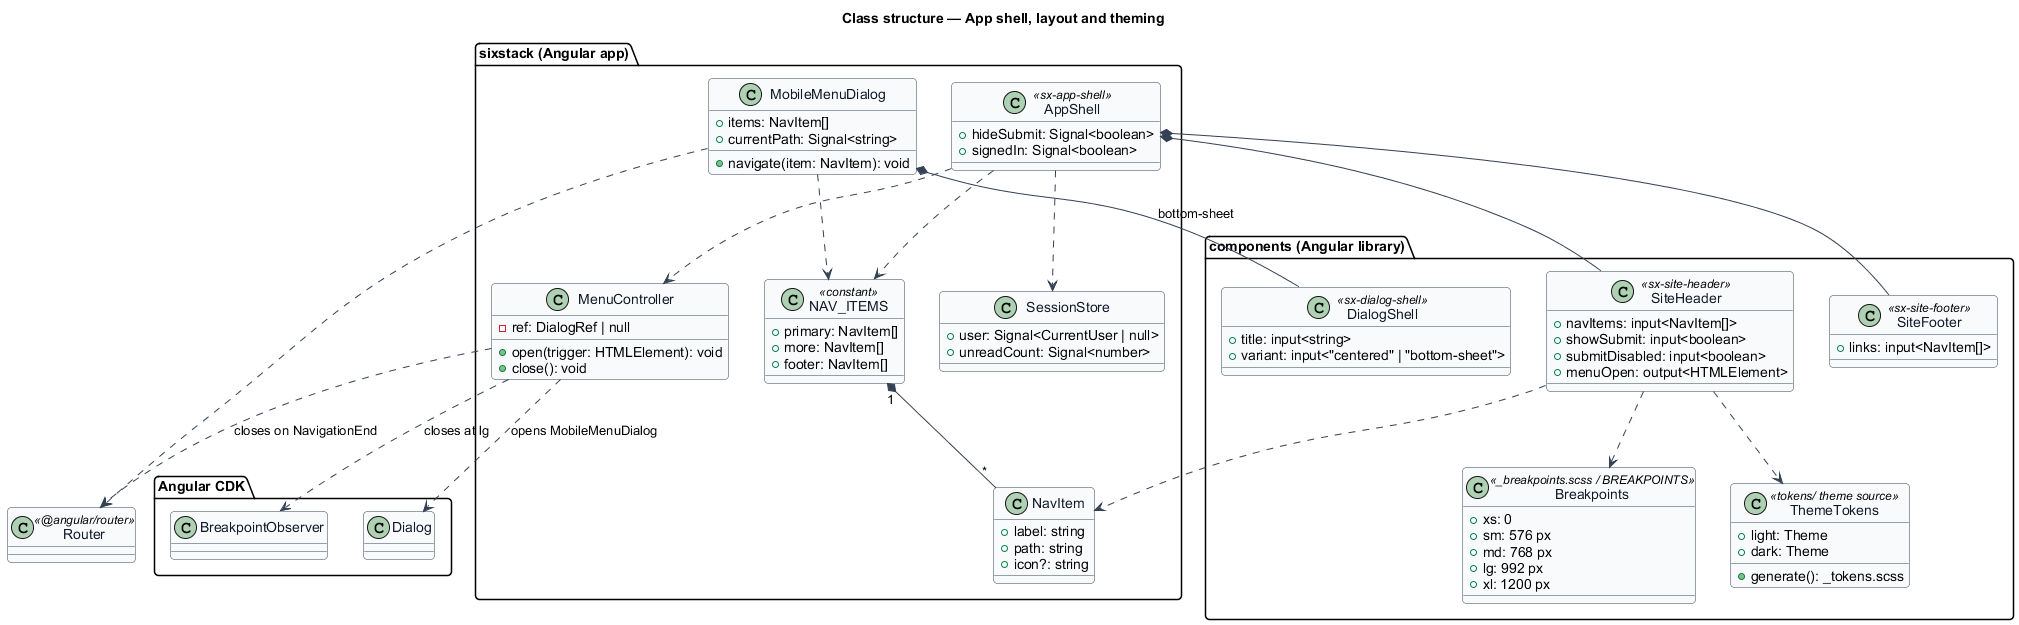

The diagram above was rendered by PlantUML. Its source (embedded in the PNG):
@startuml
skinparam backgroundColor #FFFFFF
skinparam shadowing false
skinparam roundcorner 8
skinparam defaultFontName Arial
skinparam ArrowColor #344054
skinparam class {
  BorderColor #344054
  FontColor #101828
  BackgroundColor #F9FAFB
}
title Class structure — App shell, layout and theming

package "components (Angular library)" {
  class SiteHeader <<sx-site-header>> {
    +navItems: input<NavItem[]>
    +showSubmit: input<boolean>
    +submitDisabled: input<boolean>
    +menuOpen: output<HTMLElement>
  }
  class SiteFooter <<sx-site-footer>> {
    +links: input<NavItem[]>
  }
  class DialogShell <<sx-dialog-shell>> {
    +title: input<string>
    +variant: input<"centered" | "bottom-sheet">
  }
  class Breakpoints <<_breakpoints.scss / BREAKPOINTS>> {
    +xs: 0
    +sm: 576 px
    +md: 768 px
    +lg: 992 px
    +xl: 1200 px
  }
  class ThemeTokens <<tokens/ theme source>> {
    +light: Theme
    +dark: Theme
    +generate(): _tokens.scss
  }
}

package "sixstack (Angular app)" {
  class AppShell <<sx-app-shell>> {
    +hideSubmit: Signal<boolean>
    +signedIn: Signal<boolean>
  }
  class NavItem {
    +label: string
    +path: string
    +icon?: string
  }
  class NAV_ITEMS <<constant>> {
    +primary: NavItem[]
    +more: NavItem[]
    +footer: NavItem[]
  }
  class MenuController {
    +open(trigger: HTMLElement): void
    +close(): void
    -ref: DialogRef | null
  }
  class MobileMenuDialog {
    +items: NavItem[]
    +currentPath: Signal<string>
    +navigate(item: NavItem): void
  }
  class SessionStore {
    +user: Signal<CurrentUser | null>
    +unreadCount: Signal<number>
  }
}

package "Angular CDK" {
  class Dialog
  class BreakpointObserver
}
class Router <<@angular/router>>

AppShell *-- SiteHeader
AppShell *-- SiteFooter
AppShell ..> SessionStore
AppShell ..> MenuController
SiteHeader ..> NavItem
NAV_ITEMS "1" *-- "*" NavItem
MobileMenuDialog ..> NAV_ITEMS
AppShell ..> NAV_ITEMS
MenuController ..> Dialog : opens MobileMenuDialog
MenuController ..> BreakpointObserver : closes at lg
MenuController ..> Router : closes on NavigationEnd
MobileMenuDialog *-- DialogShell : bottom-sheet
MobileMenuDialog ..> Router
SiteHeader ..> Breakpoints
SiteHeader ..> ThemeTokens
@enduml